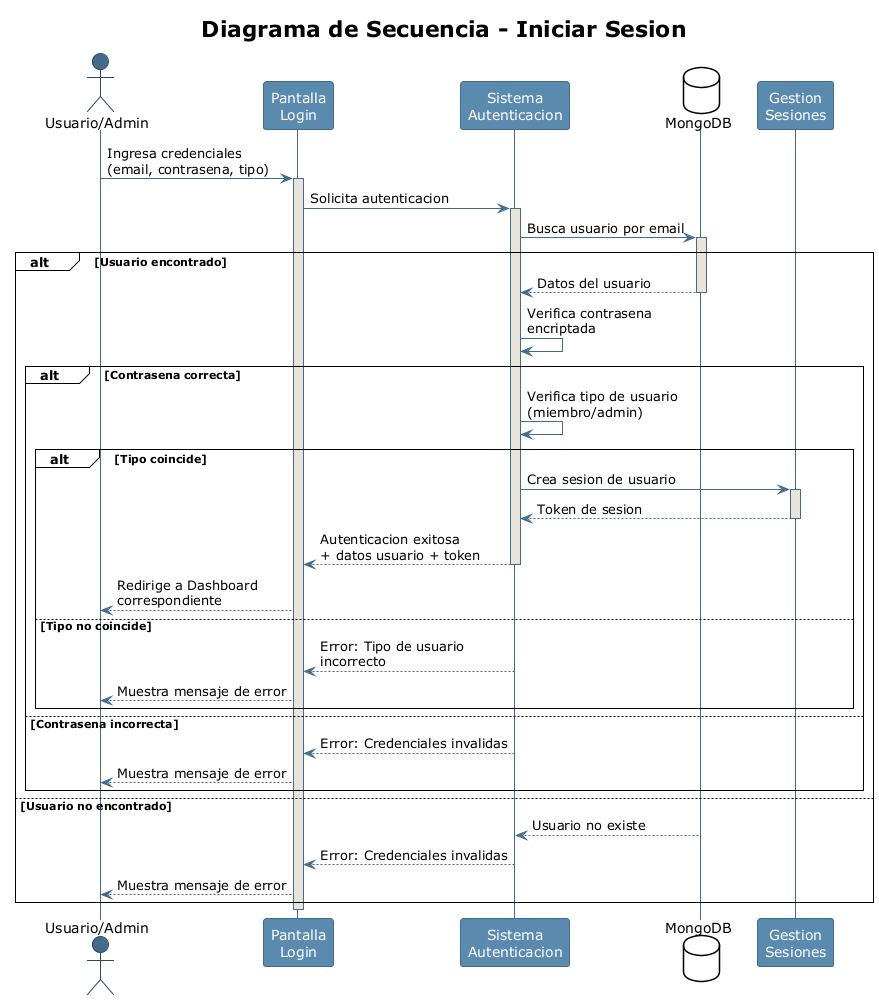

The diagram above was rendered by PlantUML. Its source (embedded in the PNG):
@startuml secuencia-login
!theme plain
skinparam backgroundColor white
skinparam sequence {
    ArrowColor #436B8B
    LifeLineBorderColor #436B8B
    LifeLineBackgroundColor #E8E4D9
    ParticipantBorderColor #436B8B
    ParticipantBackgroundColor #5B8AAF
    ParticipantFontColor white
    ActorBorderColor #2C4A61
    ActorBackgroundColor #436B8B
}

title Diagrama de Secuencia - Iniciar Sesion

actor "Usuario/Admin" as usuario
participant "Pantalla\nLogin" as screen
participant "Sistema\nAutenticacion" as auth
database "MongoDB" as db
participant "Gestion\nSesiones" as session

usuario -> screen: Ingresa credenciales\n(email, contrasena, tipo)
activate screen

screen -> auth: Solicita autenticacion
activate auth

auth -> db: Busca usuario por email
activate db

alt Usuario encontrado
    db --> auth: Datos del usuario
    deactivate db

    auth -> auth: Verifica contrasena\nencriptada

    alt Contrasena correcta
        auth -> auth: Verifica tipo de usuario\n(miembro/admin)

        alt Tipo coincide
            auth -> session: Crea sesion de usuario
            activate session
            session --> auth: Token de sesion
            deactivate session

            auth --> screen: Autenticacion exitosa\n+ datos usuario + token
            deactivate auth

            screen --> usuario: Redirige a Dashboard\ncorrespondiente

        else Tipo no coincide
            auth --> screen: Error: Tipo de usuario\nincorrecto
            deactivate auth
            screen --> usuario: Muestra mensaje de error
        end

    else Contrasena incorrecta
        auth --> screen: Error: Credenciales invalidas
        deactivate auth
        screen --> usuario: Muestra mensaje de error
    end

else Usuario no encontrado
    db --> auth: Usuario no existe
    deactivate db
    auth --> screen: Error: Credenciales invalidas
    deactivate auth
    screen --> usuario: Muestra mensaje de error
end

deactivate screen

@enduml